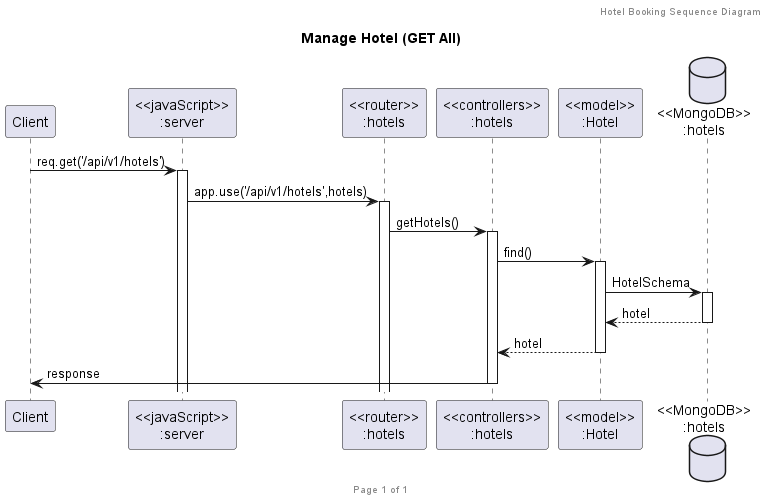

The diagram above was rendered by PlantUML. Its source (embedded in the PNG):
@startuml Manage Hotel (GET ALL)

header Hotel Booking Sequence Diagram
footer Page %page% of %lastpage%
title "Manage Hotel (GET All)"

participant "Client" as client
participant "<<javaScript>>\n:server" as server
participant "<<router>>\n:hotels" as routerHotels
participant "<<controllers>>\n:hotels" as controllersHotels
participant "<<model>>\n:Hotel" as modelHotel
database "<<MongoDB>>\n:hotels" as HotelsDatabase

client->server ++:req.get('/api/v1/hotels')
server->routerHotels ++:app.use('/api/v1/hotels',hotels)

routerHotels -> controllersHotels ++:getHotels()

controllersHotels->modelHotel ++:find()
modelHotel ->HotelsDatabase ++: HotelSchema



HotelsDatabase --> modelHotel --: hotel
controllersHotels <-- modelHotel --:hotel
controllersHotels->client --:response

@enduml